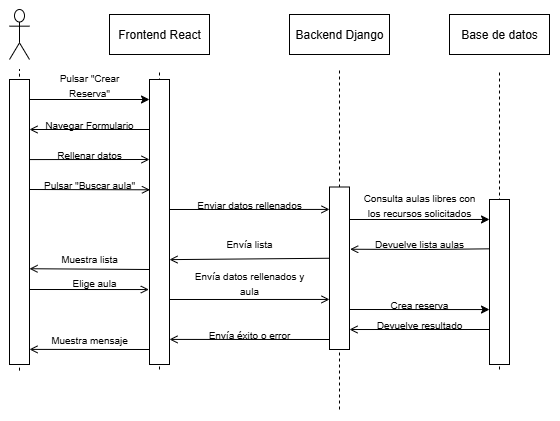

The diagram above was exported from draw.io. Its source (the exported page's mxGraphModel, read from the mxfile embedded in the PNG):
<mxGraphModel dx="751" dy="461" grid="1" gridSize="10" guides="1" tooltips="1" connect="1" arrows="1" fold="1" page="1" pageScale="1" pageWidth="827" pageHeight="1169" math="0" shadow="0">
  <root>
    <mxCell id="0" />
    <mxCell id="1" parent="0" />
    <mxCell id="xSMkdk6Wf0eG6tITVUCX-1" value="" style="shape=umlActor;verticalLabelPosition=bottom;verticalAlign=top;html=1;outlineConnect=0;" vertex="1" parent="1">
      <mxGeometry x="150" y="120" width="20" height="50" as="geometry" />
    </mxCell>
    <mxCell id="xSMkdk6Wf0eG6tITVUCX-2" value="Frontend React" style="rounded=0;whiteSpace=wrap;html=1;" vertex="1" parent="1">
      <mxGeometry x="250" y="125" width="100" height="40" as="geometry" />
    </mxCell>
    <mxCell id="xSMkdk6Wf0eG6tITVUCX-3" value="Backend Django" style="rounded=0;whiteSpace=wrap;html=1;" vertex="1" parent="1">
      <mxGeometry x="430" y="125" width="100" height="40" as="geometry" />
    </mxCell>
    <mxCell id="xSMkdk6Wf0eG6tITVUCX-5" value="Base de datos" style="rounded=0;whiteSpace=wrap;html=1;" vertex="1" parent="1">
      <mxGeometry x="590" y="125" width="100" height="40" as="geometry" />
    </mxCell>
    <mxCell id="xSMkdk6Wf0eG6tITVUCX-6" value="" style="endArrow=none;html=1;rounded=0;dashed=1;" edge="1" parent="1">
      <mxGeometry width="50" height="50" relative="1" as="geometry">
        <mxPoint x="160" y="481.14285714285717" as="sourcePoint" />
        <mxPoint x="160" y="180" as="targetPoint" />
      </mxGeometry>
    </mxCell>
    <mxCell id="xSMkdk6Wf0eG6tITVUCX-7" value="" style="endArrow=none;html=1;rounded=0;dashed=1;" edge="1" parent="1">
      <mxGeometry width="50" height="50" relative="1" as="geometry">
        <mxPoint x="300" y="480" as="sourcePoint" />
        <mxPoint x="300" y="180" as="targetPoint" />
      </mxGeometry>
    </mxCell>
    <mxCell id="xSMkdk6Wf0eG6tITVUCX-8" value="" style="endArrow=none;html=1;rounded=0;dashed=1;" edge="1" parent="1">
      <mxGeometry width="50" height="50" relative="1" as="geometry">
        <mxPoint x="480" y="520" as="sourcePoint" />
        <mxPoint x="480" y="180" as="targetPoint" />
      </mxGeometry>
    </mxCell>
    <mxCell id="xSMkdk6Wf0eG6tITVUCX-9" value="" style="endArrow=none;html=1;rounded=0;dashed=1;" edge="1" parent="1">
      <mxGeometry width="50" height="50" relative="1" as="geometry">
        <mxPoint x="640" y="480" as="sourcePoint" />
        <mxPoint x="640" y="180" as="targetPoint" />
      </mxGeometry>
    </mxCell>
    <mxCell id="xSMkdk6Wf0eG6tITVUCX-10" value="" style="rounded=0;whiteSpace=wrap;html=1;rotation=90;" vertex="1" parent="1">
      <mxGeometry x="17.5" y="322.5" width="285" height="20" as="geometry" />
    </mxCell>
    <mxCell id="xSMkdk6Wf0eG6tITVUCX-11" value="" style="rounded=0;whiteSpace=wrap;html=1;rotation=90;" vertex="1" parent="1">
      <mxGeometry x="157.5" y="322.5" width="285" height="20" as="geometry" />
    </mxCell>
    <mxCell id="xSMkdk6Wf0eG6tITVUCX-12" value="" style="rounded=0;whiteSpace=wrap;html=1;rotation=90;" vertex="1" parent="1">
      <mxGeometry x="398.75" y="368.75" width="162.5" height="20" as="geometry" />
    </mxCell>
    <mxCell id="xSMkdk6Wf0eG6tITVUCX-13" value="" style="rounded=0;whiteSpace=wrap;html=1;rotation=90;" vertex="1" parent="1">
      <mxGeometry x="557.5" y="382.5" width="165" height="20" as="geometry" />
    </mxCell>
    <mxCell id="xSMkdk6Wf0eG6tITVUCX-14" value="" style="endArrow=classic;html=1;rounded=0;" edge="1" parent="1">
      <mxGeometry width="50" height="50" relative="1" as="geometry">
        <mxPoint x="170" y="210" as="sourcePoint" />
        <mxPoint x="290" y="210" as="targetPoint" />
      </mxGeometry>
    </mxCell>
    <mxCell id="xSMkdk6Wf0eG6tITVUCX-15" value="&lt;font style=&quot;font-size: 10px;&quot;&gt;Pulsar &quot;Crear Reserva&quot;&lt;/font&gt;" style="text;html=1;align=center;verticalAlign=middle;whiteSpace=wrap;rounded=0;" vertex="1" parent="1">
      <mxGeometry x="180" y="180" width="100" height="30" as="geometry" />
    </mxCell>
    <mxCell id="xSMkdk6Wf0eG6tITVUCX-16" value="" style="endArrow=open;html=1;rounded=0;endFill=0;" edge="1" parent="1">
      <mxGeometry width="50" height="50" relative="1" as="geometry">
        <mxPoint x="290" y="240" as="sourcePoint" />
        <mxPoint x="170" y="240" as="targetPoint" />
      </mxGeometry>
    </mxCell>
    <mxCell id="xSMkdk6Wf0eG6tITVUCX-17" value="&lt;span style=&quot;font-size: 10px;&quot;&gt;Navegar Formulario&lt;/span&gt;" style="text;html=1;align=center;verticalAlign=middle;whiteSpace=wrap;rounded=0;" vertex="1" parent="1">
      <mxGeometry x="180" y="220" width="100" height="30" as="geometry" />
    </mxCell>
    <mxCell id="xSMkdk6Wf0eG6tITVUCX-19" value="" style="endArrow=open;html=1;rounded=0;entryX=0.259;entryY=1;entryDx=0;entryDy=0;entryPerimeter=0;endFill=0;" edge="1" parent="1">
      <mxGeometry width="50" height="50" relative="1" as="geometry">
        <mxPoint x="170" y="270.07" as="sourcePoint" />
        <mxPoint x="290" y="269.99999999999994" as="targetPoint" />
      </mxGeometry>
    </mxCell>
    <mxCell id="xSMkdk6Wf0eG6tITVUCX-20" value="&lt;font style=&quot;font-size: 10px;&quot;&gt;Rellenar datos&lt;/font&gt;" style="text;html=1;align=center;verticalAlign=middle;whiteSpace=wrap;rounded=0;" vertex="1" parent="1">
      <mxGeometry x="180" y="250" width="100" height="30" as="geometry" />
    </mxCell>
    <mxCell id="xSMkdk6Wf0eG6tITVUCX-21" value="" style="endArrow=open;html=1;rounded=0;entryX=0.387;entryY=0.977;entryDx=0;entryDy=0;entryPerimeter=0;endFill=0;" edge="1" parent="1" target="xSMkdk6Wf0eG6tITVUCX-11">
      <mxGeometry width="50" height="50" relative="1" as="geometry">
        <mxPoint x="170" y="300" as="sourcePoint" />
        <mxPoint x="220" y="250" as="targetPoint" />
      </mxGeometry>
    </mxCell>
    <mxCell id="xSMkdk6Wf0eG6tITVUCX-22" value="&lt;font style=&quot;font-size: 10px;&quot;&gt;Pulsar &quot;Buscar aula&quot;&lt;/font&gt;" style="text;html=1;align=center;verticalAlign=middle;whiteSpace=wrap;rounded=0;" vertex="1" parent="1">
      <mxGeometry x="180" y="280" width="100" height="30" as="geometry" />
    </mxCell>
    <mxCell id="xSMkdk6Wf0eG6tITVUCX-23" value="" style="endArrow=open;html=1;rounded=0;entryX=0.138;entryY=1;entryDx=0;entryDy=0;entryPerimeter=0;endFill=0;" edge="1" parent="1" target="xSMkdk6Wf0eG6tITVUCX-12">
      <mxGeometry width="50" height="50" relative="1" as="geometry">
        <mxPoint x="310" y="320" as="sourcePoint" />
        <mxPoint x="450" y="320" as="targetPoint" />
      </mxGeometry>
    </mxCell>
    <mxCell id="xSMkdk6Wf0eG6tITVUCX-24" value="&lt;font style=&quot;font-size: 10px;&quot;&gt;Enviar datos rellenados&lt;/font&gt;" style="text;html=1;align=center;verticalAlign=middle;whiteSpace=wrap;rounded=0;" vertex="1" parent="1">
      <mxGeometry x="330" y="300" width="120" height="30" as="geometry" />
    </mxCell>
    <mxCell id="xSMkdk6Wf0eG6tITVUCX-25" value="" style="endArrow=classic;html=1;rounded=0;entryX=0.121;entryY=1;entryDx=0;entryDy=0;entryPerimeter=0;endFill=1;" edge="1" parent="1" target="xSMkdk6Wf0eG6tITVUCX-13">
      <mxGeometry width="50" height="50" relative="1" as="geometry">
        <mxPoint x="490" y="330" as="sourcePoint" />
        <mxPoint x="540" y="280" as="targetPoint" />
      </mxGeometry>
    </mxCell>
    <mxCell id="xSMkdk6Wf0eG6tITVUCX-26" value="&lt;font style=&quot;font-size: 10px; line-height: 90%;&quot;&gt;Consulta aulas libres con los recursos solicitados&lt;/font&gt;" style="text;html=1;align=center;verticalAlign=middle;whiteSpace=wrap;rounded=0;" vertex="1" parent="1">
      <mxGeometry x="500" y="300" width="120" height="30" as="geometry" />
    </mxCell>
    <mxCell id="xSMkdk6Wf0eG6tITVUCX-27" value="" style="endArrow=open;html=1;rounded=0;entryX=0.383;entryY=-0.033;entryDx=0;entryDy=0;entryPerimeter=0;exitX=0.299;exitY=1.02;exitDx=0;exitDy=0;exitPerimeter=0;endFill=0;" edge="1" parent="1" source="xSMkdk6Wf0eG6tITVUCX-13" target="xSMkdk6Wf0eG6tITVUCX-12">
      <mxGeometry width="50" height="50" relative="1" as="geometry">
        <mxPoint x="628.31" y="360" as="sourcePoint" />
        <mxPoint x="491.6899999999999" y="360.6375" as="targetPoint" />
        <Array as="points">
          <mxPoint x="568.31" y="360" />
        </Array>
      </mxGeometry>
    </mxCell>
    <mxCell id="xSMkdk6Wf0eG6tITVUCX-28" value="&lt;font style=&quot;font-size: 10px; line-height: 90%;&quot;&gt;Devuelve lista aulas&lt;/font&gt;" style="text;html=1;align=center;verticalAlign=middle;whiteSpace=wrap;rounded=0;" vertex="1" parent="1">
      <mxGeometry x="500" y="338.75" width="120" height="30" as="geometry" />
    </mxCell>
    <mxCell id="xSMkdk6Wf0eG6tITVUCX-29" value="" style="endArrow=open;html=1;rounded=0;entryX=0.632;entryY=0;entryDx=0;entryDy=0;entryPerimeter=0;endFill=0;" edge="1" parent="1" target="xSMkdk6Wf0eG6tITVUCX-11">
      <mxGeometry width="50" height="50" relative="1" as="geometry">
        <mxPoint x="470" y="368.75" as="sourcePoint" />
        <mxPoint x="520" y="318.75" as="targetPoint" />
      </mxGeometry>
    </mxCell>
    <mxCell id="xSMkdk6Wf0eG6tITVUCX-30" value="&lt;font style=&quot;font-size: 10px; line-height: 90%;&quot;&gt;Envía lista&lt;/font&gt;" style="text;html=1;align=center;verticalAlign=middle;whiteSpace=wrap;rounded=0;" vertex="1" parent="1">
      <mxGeometry x="330" y="338.75" width="120" height="30" as="geometry" />
    </mxCell>
    <mxCell id="xSMkdk6Wf0eG6tITVUCX-31" value="" style="endArrow=open;html=1;rounded=0;entryX=0.664;entryY=0;entryDx=0;entryDy=0;entryPerimeter=0;endFill=0;" edge="1" parent="1" target="xSMkdk6Wf0eG6tITVUCX-10">
      <mxGeometry width="50" height="50" relative="1" as="geometry">
        <mxPoint x="290" y="380" as="sourcePoint" />
        <mxPoint x="340" y="330" as="targetPoint" />
      </mxGeometry>
    </mxCell>
    <mxCell id="xSMkdk6Wf0eG6tITVUCX-32" value="&lt;font style=&quot;font-size: 10px; line-height: 90%;&quot;&gt;Muestra lista&lt;/font&gt;" style="text;html=1;align=center;verticalAlign=middle;whiteSpace=wrap;rounded=0;" vertex="1" parent="1">
      <mxGeometry x="190" y="360" width="80" height="17.5" as="geometry" />
    </mxCell>
    <mxCell id="xSMkdk6Wf0eG6tITVUCX-33" value="" style="endArrow=open;html=1;rounded=0;entryX=0.737;entryY=1.032;entryDx=0;entryDy=0;entryPerimeter=0;endFill=0;" edge="1" parent="1" target="xSMkdk6Wf0eG6tITVUCX-11">
      <mxGeometry width="50" height="50" relative="1" as="geometry">
        <mxPoint x="170" y="400" as="sourcePoint" />
        <mxPoint x="220" y="350" as="targetPoint" />
      </mxGeometry>
    </mxCell>
    <mxCell id="xSMkdk6Wf0eG6tITVUCX-34" value="&lt;font style=&quot;font-size: 10px; line-height: 90%;&quot;&gt;Elige aula&lt;/font&gt;" style="text;html=1;align=center;verticalAlign=middle;whiteSpace=wrap;rounded=0;" vertex="1" parent="1">
      <mxGeometry x="200" y="382.5" width="70" height="20" as="geometry" />
    </mxCell>
    <mxCell id="xSMkdk6Wf0eG6tITVUCX-35" value="" style="endArrow=open;html=1;rounded=0;entryX=0.692;entryY=1;entryDx=0;entryDy=0;entryPerimeter=0;endFill=0;" edge="1" parent="1" target="xSMkdk6Wf0eG6tITVUCX-12">
      <mxGeometry width="50" height="50" relative="1" as="geometry">
        <mxPoint x="310" y="410" as="sourcePoint" />
        <mxPoint x="360" y="360" as="targetPoint" />
      </mxGeometry>
    </mxCell>
    <mxCell id="xSMkdk6Wf0eG6tITVUCX-36" value="&lt;font style=&quot;font-size: 10px; line-height: 90%;&quot;&gt;Envía datos rellenados y aula&lt;/font&gt;" style="text;html=1;align=center;verticalAlign=middle;whiteSpace=wrap;rounded=0;" vertex="1" parent="1">
      <mxGeometry x="330" y="377.5" width="120" height="30" as="geometry" />
    </mxCell>
    <mxCell id="xSMkdk6Wf0eG6tITVUCX-37" value="" style="endArrow=classic;html=1;rounded=0;entryX=0.667;entryY=1;entryDx=0;entryDy=0;entryPerimeter=0;" edge="1" parent="1" target="xSMkdk6Wf0eG6tITVUCX-13">
      <mxGeometry width="50" height="50" relative="1" as="geometry">
        <mxPoint x="490" y="420" as="sourcePoint" />
        <mxPoint x="540" y="370" as="targetPoint" />
      </mxGeometry>
    </mxCell>
    <mxCell id="xSMkdk6Wf0eG6tITVUCX-38" value="&lt;font style=&quot;font-size: 10px; line-height: 90%;&quot;&gt;Crea reserva&lt;/font&gt;" style="text;html=1;align=center;verticalAlign=middle;whiteSpace=wrap;rounded=0;" vertex="1" parent="1">
      <mxGeometry x="500" y="400" width="120" height="30" as="geometry" />
    </mxCell>
    <mxCell id="xSMkdk6Wf0eG6tITVUCX-39" value="" style="endArrow=open;html=1;rounded=0;entryX=0.877;entryY=0;entryDx=0;entryDy=0;entryPerimeter=0;endFill=0;" edge="1" parent="1" target="xSMkdk6Wf0eG6tITVUCX-12">
      <mxGeometry width="50" height="50" relative="1" as="geometry">
        <mxPoint x="630" y="440" as="sourcePoint" />
        <mxPoint x="680" y="390" as="targetPoint" />
      </mxGeometry>
    </mxCell>
    <mxCell id="xSMkdk6Wf0eG6tITVUCX-40" value="&lt;font style=&quot;font-size: 10px; line-height: 90%;&quot;&gt;Devuelve resultado&lt;/font&gt;" style="text;html=1;align=center;verticalAlign=middle;whiteSpace=wrap;rounded=0;" vertex="1" parent="1">
      <mxGeometry x="500" y="420" width="120" height="30" as="geometry" />
    </mxCell>
    <mxCell id="xSMkdk6Wf0eG6tITVUCX-41" value="" style="endArrow=open;html=1;rounded=0;entryX=0.912;entryY=0;entryDx=0;entryDy=0;entryPerimeter=0;endFill=0;" edge="1" parent="1" target="xSMkdk6Wf0eG6tITVUCX-11">
      <mxGeometry width="50" height="50" relative="1" as="geometry">
        <mxPoint x="470" y="450" as="sourcePoint" />
        <mxPoint x="520" y="400" as="targetPoint" />
      </mxGeometry>
    </mxCell>
    <mxCell id="xSMkdk6Wf0eG6tITVUCX-42" value="&lt;font style=&quot;font-size: 10px; line-height: 90%;&quot;&gt;Envía éxito o error&lt;/font&gt;" style="text;html=1;align=center;verticalAlign=middle;whiteSpace=wrap;rounded=0;" vertex="1" parent="1">
      <mxGeometry x="330" y="430" width="120" height="30" as="geometry" />
    </mxCell>
    <mxCell id="xSMkdk6Wf0eG6tITVUCX-43" value="" style="endArrow=open;html=1;rounded=0;entryX=0.947;entryY=0;entryDx=0;entryDy=0;entryPerimeter=0;endFill=0;" edge="1" parent="1" target="xSMkdk6Wf0eG6tITVUCX-10">
      <mxGeometry width="50" height="50" relative="1" as="geometry">
        <mxPoint x="290" y="460" as="sourcePoint" />
        <mxPoint x="173" y="475" as="targetPoint" />
      </mxGeometry>
    </mxCell>
    <mxCell id="xSMkdk6Wf0eG6tITVUCX-44" value="&lt;font style=&quot;font-size: 10px; line-height: 90%;&quot;&gt;Muestra mensaje&lt;/font&gt;" style="text;html=1;align=center;verticalAlign=middle;whiteSpace=wrap;rounded=0;" vertex="1" parent="1">
      <mxGeometry x="185" y="440" width="90" height="20" as="geometry" />
    </mxCell>
  </root>
</mxGraphModel>